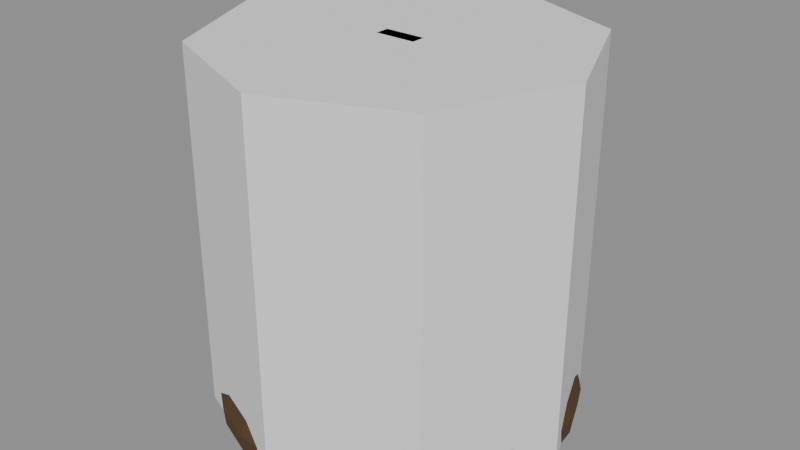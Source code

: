 # Source: Prop_Lab_EchoBell_S15.blend  (saved by Blender 4.3.34; exported with 4.5.12 LTS)
import bpy
from mathutils import Matrix  # noqa: F401  (used for matrix-valued properties, if any)

bpy.ops.wm.read_factory_settings(use_empty=True)
scene = bpy.context.scene
scene.name = 'Scene'

# ---- materials (node trees are filled in below, after node groups)
mat_prop_lab_echobell_s15_m0 = bpy.data.materials.new('Prop_Lab_EchoBell_S15_M0')
mat_prop_lab_echobell_s15_m0.diffuse_color = (0.1113, 0.05819, 0.02537, 1.0)
mat_prop_lab_echobell_s15_m1 = bpy.data.materials.new('Prop_Lab_EchoBell_S15_M1')
mat_prop_lab_echobell_s15_m1.diffuse_color = (0.03847, 0.03847, 0.04455, 1.0)
mat_prop_lab_echobell_s15_m2 = bpy.data.materials.new('Prop_Lab_EchoBell_S15_M2')
mat_prop_lab_echobell_s15_m2.diffuse_color = (0.07593, 0.1975, 0.145, 1.0)

# ---- material node trees
mat_prop_lab_echobell_s15_m0.use_nodes = True; mat_prop_lab_echobell_s15_m0.node_tree.nodes.clear()
_N = mat_prop_lab_echobell_s15_m0.node_tree.nodes; _L = mat_prop_lab_echobell_s15_m0.node_tree.links
n0 = _N.new('ShaderNodeBsdfPrincipled'); n0.name = 'Principled BSDF'; n0.location = (10, 300)
n0.inputs[0].default_value = (0.1113, 0.05819, 0.02537, 1.0)
n0.inputs[1].default_value = 0.35
n0.inputs[2].default_value = 0.85
n1 = _N.new('ShaderNodeOutputMaterial'); n1.name = 'Material Output'; n1.location = (300, 300)
_L.new(n0.outputs[0], n1.inputs[0])
n1.is_active_output = True
mat_prop_lab_echobell_s15_m1.use_nodes = True; mat_prop_lab_echobell_s15_m1.node_tree.nodes.clear()
_N = mat_prop_lab_echobell_s15_m1.node_tree.nodes; _L = mat_prop_lab_echobell_s15_m1.node_tree.links
n0 = _N.new('ShaderNodeBsdfPrincipled'); n0.name = 'Principled BSDF'; n0.location = (10, 300)
n0.inputs[0].default_value = (0.03847, 0.03847, 0.04455, 1.0)
n0.inputs[1].default_value = 0.3
n0.inputs[2].default_value = 0.8
n1 = _N.new('ShaderNodeOutputMaterial'); n1.name = 'Material Output'; n1.location = (300, 300)
_L.new(n0.outputs[0], n1.inputs[0])
n1.is_active_output = True
mat_prop_lab_echobell_s15_m2.use_nodes = True; mat_prop_lab_echobell_s15_m2.node_tree.nodes.clear()
_N = mat_prop_lab_echobell_s15_m2.node_tree.nodes; _L = mat_prop_lab_echobell_s15_m2.node_tree.links
n0 = _N.new('ShaderNodeBsdfPrincipled'); n0.name = 'Principled BSDF'; n0.location = (10, 300)
n0.inputs[0].default_value = (0.07593, 0.1975, 0.145, 1.0)
n0.inputs[1].default_value = 0.1
n0.inputs[2].default_value = 0.9
n1 = _N.new('ShaderNodeOutputMaterial'); n1.name = 'Material Output'; n1.location = (300, 300)
_L.new(n0.outputs[0], n1.inputs[0])
n1.is_active_output = True

# ---- meshes
me_prop_lab_echobell_s15 = bpy.data.meshes.new('Prop_Lab_EchoBell_S15')
me_prop_lab_echobell_s15.from_pydata([(0.02577, 0.0, 0.4124), (0.02489, 0.00667, 0.4124), (0.02232, 0.01288, 0.4124), (0.01822, 0.01822, 0.4124), (0.01288, 0.02232, 0.4124), (0.00667, 0.02489, 0.4124), (1.578e-18, 0.02577, 0.4124), (-0.00667, 0.02489, 0.4124), (-0.01288, 0.02232, 0.4124), (-0.01822, 0.01822, 0.4124), (-0.02232, 0.01288, 0.4124), (-0.02489, 0.00667, 0.4124), (-0.02577, 3.156e-18, 0.4124), (-0.02489, -0.00667, 0.4124), (-0.02232, -0.01288, 0.4124), (-0.01822, -0.01822, 0.4124), (-0.01288, -0.02232, 0.4124), (-0.00667, -0.02489, 0.4124), (-4.734e-18, -0.02577, 0.4124), (0.00667, -0.02489, 0.4124), (0.01288, -0.02232, 0.4124), (0.01822, -0.01822, 0.4124), (0.02232, -0.01288, 0.4124), (0.02489, -0.00667, 0.4124), (0.1237, 0.0, 0.3763), (0.1195, 0.03202, 0.3763), (0.1071, 0.06185, 0.3763), (0.08748, 0.08748, 0.3763), (0.06185, 0.1071, 0.3763), (0.03202, 0.1195, 0.3763), (7.575e-18, 0.1237, 0.3763), (-0.03202, 0.1195, 0.3763), (-0.06185, 0.1071, 0.3763), (-0.08748, 0.08748, 0.3763), (-0.1071, 0.06185, 0.3763), (-0.1195, 0.03202, 0.3763), (-0.1237, 1.515e-17, 0.3763), (-0.1195, -0.03202, 0.3763), (-0.1071, -0.06185, 0.3763), (-0.08748, -0.08748, 0.3763), (-0.06185, -0.1071, 0.3763), (-0.03202, -0.1195, 0.3763), (-2.273e-17, -0.1237, 0.3763), (0.03202, -0.1195, 0.3763), (0.06185, -0.1071, 0.3763), (0.08748, -0.08748, 0.3763), (0.1071, -0.06185, 0.3763), (0.1195, -0.03202, 0.3763), (0.1392, 0.0, 0.2887), (0.1344, 0.03602, 0.2887), (0.1205, 0.06959, 0.2887), (0.09842, 0.09842, 0.2887), (0.06959, 0.1205, 0.2887), (0.03602, 0.1344, 0.2887), (8.522e-18, 0.1392, 0.2887), (-0.03602, 0.1344, 0.2887), (-0.06959, 0.1205, 0.2887), (-0.09842, 0.09842, 0.2887), (-0.1205, 0.06959, 0.2887), (-0.1344, 0.03602, 0.2887), (-0.1392, 1.704e-17, 0.2887), (-0.1344, -0.03602, 0.2887), (-0.1205, -0.06959, 0.2887), (-0.09842, -0.09842, 0.2887), (-0.06959, -0.1205, 0.2887), (-0.03602, -0.1344, 0.2887), (-2.557e-17, -0.1392, 0.2887), (0.03602, -0.1344, 0.2887), (0.06959, -0.1205, 0.2887), (0.09842, -0.09842, 0.2887), (0.1205, -0.06959, 0.2887), (0.1344, -0.03602, 0.2887), (0.1546, 0.0, 0.1856), (0.1494, 0.04002, 0.1856), (0.1339, 0.07732, 0.1856), (0.1093, 0.1093, 0.1856), (0.07732, 0.1339, 0.1856), (0.04002, 0.1494, 0.1856), (9.469e-18, 0.1546, 0.1856), (-0.04002, 0.1494, 0.1856), (-0.07732, 0.1339, 0.1856), (-0.1093, 0.1093, 0.1856), (-0.1339, 0.07732, 0.1856), (-0.1494, 0.04002, 0.1856), (-0.1546, 1.894e-17, 0.1856), (-0.1494, -0.04002, 0.1856), (-0.1339, -0.07732, 0.1856), (-0.1093, -0.1093, 0.1856), (-0.07732, -0.1339, 0.1856), (-0.04002, -0.1494, 0.1856), (-2.841e-17, -0.1546, 0.1856), (0.04002, -0.1494, 0.1856), (0.07732, -0.1339, 0.1856), (0.1093, -0.1093, 0.1856), (0.1339, -0.07732, 0.1856), (0.1494, -0.04002, 0.1856), (0.1804, 0.0, 0.09278), (0.1743, 0.04669, 0.09278), (0.1562, 0.0902, 0.09278), (0.1276, 0.1276, 0.09278), (0.0902, 0.1562, 0.09278), (0.04669, 0.1743, 0.09278), (1.105e-17, 0.1804, 0.09278), (-0.04669, 0.1743, 0.09278), (-0.0902, 0.1562, 0.09278), (-0.1276, 0.1276, 0.09278), (-0.1562, 0.0902, 0.09278), (-0.1743, 0.04669, 0.09278), (-0.1804, 2.209e-17, 0.09278), (-0.1743, -0.04669, 0.09278), (-0.1562, -0.0902, 0.09278), (-0.1276, -0.1276, 0.09278), (-0.0902, -0.1562, 0.09278), (-0.04669, -0.1743, 0.09278), (-3.314e-17, -0.1804, 0.09278), (0.04669, -0.1743, 0.09278), (0.0902, -0.1562, 0.09278), (0.1276, -0.1276, 0.09278), (0.1562, -0.0902, 0.09278), (0.1743, -0.04669, 0.09278), (0.2141, 0.0, 0.01546), (0.2068, 0.05541, 0.01546), (0.1854, 0.1071, 0.01546), (0.1514, 0.1514, 0.01546), (0.1071, 0.1854, 0.01546), (0.05541, 0.2068, 0.01546), (1.311e-17, 0.2141, 0.01546), (-0.05541, 0.2068, 0.01546), (-0.1071, 0.1854, 0.01546), (-0.1514, 0.1514, 0.01546), (-0.1854, 0.1071, 0.01546), (-0.2068, 0.05541, 0.01546), (-0.2141, 2.622e-17, 0.01546), (-0.2068, -0.05541, 0.01546), (-0.1854, -0.1071, 0.01546), (-0.1514, -0.1514, 0.01546), (-0.1071, -0.1854, 0.01546), (-0.05541, -0.2068, 0.01546), (-3.933e-17, -0.2141, 0.01546), (0.05541, -0.2068, 0.01546), (0.1071, -0.1854, 0.01546), (0.1514, -0.1514, 0.01546), (0.1854, -0.1071, 0.01546), (0.2068, -0.05541, 0.01546), (0.2421, 0.0, 0.0), (0.2339, 0.06267, 0.0), (0.2097, 0.1211, 0.0), (0.1712, 0.1712, 0.0), (0.1211, 0.2097, 0.0), (0.06267, 0.2339, 0.0), (1.483e-17, 0.2421, 0.0), (-0.06267, 0.2339, 0.0), (-0.1211, 0.2097, 0.0), (-0.1712, 0.1712, 0.0), (-0.2097, 0.1211, 0.0), (-0.2339, 0.06267, 0.0), (-0.2421, 2.965e-17, 0.0), (-0.2339, -0.06267, 0.0), (-0.2097, -0.1211, 0.0), (-0.1712, -0.1712, 0.0), (-0.1211, -0.2097, 0.0), (-0.06267, -0.2339, 0.0), (-4.448e-17, -0.2421, 0.0), (0.06267, -0.2339, 0.0), (0.1211, -0.2097, 0.0), (0.1712, -0.1712, 0.0), (0.2097, -0.1211, 0.0), (0.2339, -0.06267, 0.0), (0.2447, 0.0, 0.02577), (0.2364, 0.06333, 0.02577), (0.2119, 0.1223, 0.02577), (0.173, 0.173, 0.02577), (0.1223, 0.2119, 0.02577), (0.06333, 0.2364, 0.02577), (1.498e-17, 0.2447, 0.02577), (-0.06333, 0.2364, 0.02577), (-0.1223, 0.2119, 0.02577), (-0.173, 0.173, 0.02577), (-0.2119, 0.1223, 0.02577), (-0.2364, 0.06333, 0.02577), (-0.2447, 2.997e-17, 0.02577), (-0.2364, -0.06333, 0.02577), (-0.2119, -0.1223, 0.02577), (-0.173, -0.173, 0.02577), (-0.1223, -0.2119, 0.02577), (-0.06333, -0.2364, 0.02577), (-4.495e-17, -0.2447, 0.02577), (0.06333, -0.2364, 0.02577), (0.1223, -0.2119, 0.02577), (0.173, -0.173, 0.02577), (0.2119, -0.1223, 0.02577), (0.2364, -0.06333, 0.02577), (0.2113, 0.0, 0.09278), (0.2041, 0.0547, 0.09278), (0.183, 0.1057, 0.09278), (0.1494, 0.1494, 0.09278), (0.1057, 0.183, 0.09278), (0.0547, 0.2041, 0.09278), (1.294e-17, 0.2113, 0.09278), (-0.0547, 0.2041, 0.09278), (-0.1057, 0.183, 0.09278), (-0.1494, 0.1494, 0.09278), (-0.183, 0.1057, 0.09278), (-0.2041, 0.0547, 0.09278), (-0.2113, 2.588e-17, 0.09278), (-0.2041, -0.0547, 0.09278), (-0.183, -0.1057, 0.09278), (-0.1494, -0.1494, 0.09278), (-0.1057, -0.183, 0.09278), (-0.0547, -0.2041, 0.09278), (-3.882e-17, -0.2113, 0.09278), (0.0547, -0.2041, 0.09278), (0.1057, -0.183, 0.09278), (0.1494, -0.1494, 0.09278), (0.183, -0.1057, 0.09278), (0.2041, -0.0547, 0.09278), (0.1856, 0.0, 0.1959), (0.1792, 0.04803, 0.1959), (0.1607, 0.09279, 0.1959), (0.1312, 0.1312, 0.1959), (0.09279, 0.1607, 0.1959), (0.04803, 0.1792, 0.1959), (1.136e-17, 0.1856, 0.1959), (-0.04803, 0.1792, 0.1959), (-0.09279, 0.1607, 0.1959), (-0.1312, 0.1312, 0.1959), (-0.1607, 0.09279, 0.1959), (-0.1792, 0.04803, 0.1959), (-0.1856, 2.273e-17, 0.1959), (-0.1792, -0.04803, 0.1959), (-0.1607, -0.09279, 0.1959), (-0.1312, -0.1312, 0.1959), (-0.09279, -0.1607, 0.1959), (-0.04803, -0.1792, 0.1959), (-3.409e-17, -0.1856, 0.1959), (0.04803, -0.1792, 0.1959), (0.09279, -0.1607, 0.1959), (0.1312, -0.1312, 0.1959), (0.1607, -0.09279, 0.1959), (0.1792, -0.04803, 0.1959), (0.1727, 0.0, 0.299), (0.1668, 0.04469, 0.299), (0.1495, 0.08634, 0.299), (0.1221, 0.1221, 0.299), (0.08634, 0.1495, 0.299), (0.04469, 0.1668, 0.299), (1.057e-17, 0.1727, 0.299), (-0.04469, 0.1668, 0.299), (-0.08634, 0.1495, 0.299), (-0.1221, 0.1221, 0.299), (-0.1495, 0.08634, 0.299), (-0.1668, 0.04469, 0.299), (-0.1727, 2.115e-17, 0.299), (-0.1668, -0.04469, 0.299), (-0.1495, -0.08634, 0.299), (-0.1221, -0.1221, 0.299), (-0.08634, -0.1495, 0.299), (-0.04469, -0.1668, 0.299), (-3.172e-17, -0.1727, 0.299), (0.04469, -0.1668, 0.299), (0.08634, -0.1495, 0.299), (0.1221, -0.1221, 0.299), (0.1495, -0.08634, 0.299), (0.1668, -0.04469, 0.299), (0.1546, 0.0, 0.3814), (0.1494, 0.04002, 0.3814), (0.1339, 0.07732, 0.3814), (0.1093, 0.1093, 0.3814), (0.07732, 0.1339, 0.3814), (0.04002, 0.1494, 0.3814), (9.469e-18, 0.1546, 0.3814), (-0.04002, 0.1494, 0.3814), (-0.07732, 0.1339, 0.3814), (-0.1093, 0.1093, 0.3814), (-0.1339, 0.07732, 0.3814), (-0.1494, 0.04002, 0.3814), (-0.1546, 1.894e-17, 0.3814), (-0.1494, -0.04002, 0.3814), (-0.1339, -0.07732, 0.3814), (-0.1093, -0.1093, 0.3814), (-0.07732, -0.1339, 0.3814), (-0.04002, -0.1494, 0.3814), (-2.841e-17, -0.1546, 0.3814), (0.04002, -0.1494, 0.3814), (0.07732, -0.1339, 0.3814), (0.1093, -0.1093, 0.3814), (0.1339, -0.07732, 0.3814), (0.1494, -0.04002, 0.3814), (0.1031, 0.0, 0.433), (0.09958, 0.02668, 0.433), (0.08928, 0.05155, 0.433), (0.0729, 0.0729, 0.433), (0.05155, 0.08928, 0.433), (0.02668, 0.09958, 0.433), (6.312e-18, 0.1031, 0.433), (-0.02668, 0.09958, 0.433), (-0.05155, 0.08928, 0.433), (-0.0729, 0.0729, 0.433), (-0.08928, 0.05155, 0.433), (-0.09958, 0.02668, 0.433), (-0.1031, 1.262e-17, 0.433), (-0.09958, -0.02668, 0.433), (-0.08928, -0.05155, 0.433), (-0.0729, -0.0729, 0.433), (-0.05155, -0.08928, 0.433), (-0.02668, -0.09958, 0.433), (-1.894e-17, -0.1031, 0.433), (0.02668, -0.09958, 0.433), (0.05155, -0.08928, 0.433), (0.0729, -0.0729, 0.433), (0.08928, -0.05155, 0.433), (0.09958, -0.02668, 0.433), (0.03093, 0.0, 0.4484), (0.02988, 0.008005, 0.4484), (0.02679, 0.01546, 0.4484), (0.02187, 0.02187, 0.4484), (0.01546, 0.02679, 0.4484), (0.008005, 0.02988, 0.4484), (1.894e-18, 0.03093, 0.4484), (-0.008005, 0.02988, 0.4484), (-0.01546, 0.02679, 0.4484), (-0.02187, 0.02187, 0.4484), (-0.02679, 0.01546, 0.4484), (-0.02988, 0.008005, 0.4484), (-0.03093, 3.788e-18, 0.4484), (-0.02988, -0.008005, 0.4484), (-0.02679, -0.01546, 0.4484), (-0.02187, -0.02187, 0.4484), (-0.01546, -0.02679, 0.4484), (-0.008005, -0.02988, 0.4484), (-5.682e-18, -0.03093, 0.4484), (0.008005, -0.02988, 0.4484), (0.01546, -0.02679, 0.4484), (0.02187, -0.02187, 0.4484), (0.02679, -0.01546, 0.4484), (0.02988, -0.008005, 0.4484), (-0.02784, -0.009793, 0.4485), (-0.02784, -0.01288, 0.4515), (-0.03093, -0.009793, 0.4515), (-0.02784, -0.01288, 0.4969), (-0.02784, -0.009793, 0.5), (-0.03093, -0.009793, 0.4969), (-0.02784, 0.009793, 0.4485), (-0.03093, 0.009793, 0.4515), (-0.02784, 0.01288, 0.4515), (-0.02784, 0.009793, 0.5), (-0.02784, 0.01288, 0.4969), (-0.03093, 0.009793, 0.4969), (0.02784, -0.009793, 0.4485), (0.03093, -0.009793, 0.4515), (0.02784, -0.01288, 0.4515), (0.02784, -0.009793, 0.5), (0.02784, -0.01288, 0.4969), (0.03093, -0.009793, 0.4969), (0.02784, 0.009793, 0.4485), (0.02784, 0.01288, 0.4515), (0.03093, 0.009793, 0.4515), (0.02784, 0.009793, 0.5), (0.03093, 0.009793, 0.4969), (0.02784, 0.01288, 0.4969), (0.01546, 0.0, 0.1418), (0.01339, 0.00773, 0.1418), (0.00773, 0.01339, 0.1418), (9.467e-19, 0.01546, 0.1418), (-0.00773, 0.01339, 0.1418), (-0.01339, 0.00773, 0.1418), (-0.01546, 1.893e-18, 0.1418), (-0.01339, -0.00773, 0.1418), (-0.00773, -0.01339, 0.1418), (-2.84e-18, -0.01546, 0.1418), (0.00773, -0.01339, 0.1418), (0.01339, -0.00773, 0.1418), (0.01546, 0.0, 0.3737), (0.01339, 0.00773, 0.3737), (0.00773, 0.01339, 0.3737), (9.467e-19, 0.01546, 0.3737), (-0.00773, 0.01339, 0.3737), (-0.01339, 0.00773, 0.3737), (-0.01546, 1.893e-18, 0.3737), (-0.01339, -0.00773, 0.3737), (-0.00773, -0.01339, 0.3737), (-2.84e-18, -0.01546, 0.3737), (0.00773, -0.01339, 0.3737), (0.01339, -0.00773, 0.3737), (0.01031, 0.0, 0.09794), (0.008929, 0.005155, 0.09794), (0.005155, 0.008929, 0.09794), (6.313e-19, 0.01031, 0.09794), (-0.005155, 0.008929, 0.09794), (-0.008929, 0.005155, 0.09794), (-0.01031, 1.263e-18, 0.09794), (-0.008929, -0.005155, 0.09794), (-0.005155, -0.008929, 0.09794), (-1.894e-18, -0.01031, 0.09794), (0.005155, -0.008929, 0.09794), (0.008929, -0.005155, 0.09794), (0.03608, 0.0, 0.1237), (0.03125, 0.01804, 0.1237), (0.01804, 0.03125, 0.1237), (2.209e-18, 0.03608, 0.1237), (-0.01804, 0.03125, 0.1237), (-0.03125, 0.01804, 0.1237), (-0.03608, 4.419e-18, 0.1237), (-0.03125, -0.01804, 0.1237), (-0.01804, -0.03125, 0.1237), (-6.628e-18, -0.03608, 0.1237), (0.01804, -0.03125, 0.1237), (0.03125, -0.01804, 0.1237), (0.01031, 0.0, 0.1495), (0.008929, 0.005155, 0.1495), (0.005155, 0.008929, 0.1495), (6.313e-19, 0.01031, 0.1495), (-0.005155, 0.008929, 0.1495), (-0.008929, 0.005155, 0.1495), (-0.01031, 1.263e-18, 0.1495), (-0.008929, -0.005155, 0.1495), (-0.005155, -0.008929, 0.1495), (-1.894e-18, -0.01031, 0.1495), (0.005155, -0.008929, 0.1495), (0.008929, -0.005155, 0.1495)], [], [(0, 1, 25, 24), (1, 2, 26, 25), (2, 3, 27, 26), (3, 4, 28, 27), (4, 5, 29, 28), (5, 6, 30, 29), (6, 7, 31, 30), (7, 8, 32, 31), (8, 9, 33, 32), (9, 10, 34, 33), (10, 11, 35, 34), (11, 12, 36, 35), (12, 13, 37, 36), (13, 14, 38, 37), (14, 15, 39, 38), (15, 16, 40, 39), (16, 17, 41, 40), (17, 18, 42, 41), (18, 19, 43, 42), (19, 20, 44, 43), (20, 21, 45, 44), (21, 22, 46, 45), (22, 23, 47, 46), (23, 0, 24, 47), (24, 25, 49, 48), (25, 26, 50, 49), (26, 27, 51, 50), (27, 28, 52, 51), (28, 29, 53, 52), (29, 30, 54, 53), (30, 31, 55, 54), (31, 32, 56, 55), (32, 33, 57, 56), (33, 34, 58, 57), (34, 35, 59, 58), (35, 36, 60, 59), (36, 37, 61, 60), (37, 38, 62, 61), (38, 39, 63, 62), (39, 40, 64, 63), (40, 41, 65, 64), (41, 42, 66, 65), (42, 43, 67, 66), (43, 44, 68, 67), (44, 45, 69, 68), (45, 46, 70, 69), (46, 47, 71, 70), (47, 24, 48, 71), (48, 49, 73, 72), (49, 50, 74, 73), (50, 51, 75, 74), (51, 52, 76, 75), (52, 53, 77, 76), (53, 54, 78, 77), (54, 55, 79, 78), (55, 56, 80, 79), (56, 57, 81, 80), (57, 58, 82, 81), (58, 59, 83, 82), (59, 60, 84, 83), (60, 61, 85, 84), (61, 62, 86, 85), (62, 63, 87, 86), (63, 64, 88, 87), (64, 65, 89, 88), (65, 66, 90, 89), (66, 67, 91, 90), (67, 68, 92, 91), (68, 69, 93, 92), (69, 70, 94, 93), (70, 71, 95, 94), (71, 48, 72, 95), (72, 73, 97, 96), (73, 74, 98, 97), (74, 75, 99, 98), (75, 76, 100, 99), (76, 77, 101, 100), (77, 78, 102, 101), (78, 79, 103, 102), (79, 80, 104, 103), (80, 81, 105, 104), (81, 82, 106, 105), (82, 83, 107, 106), (83, 84, 108, 107), (84, 85, 109, 108), (85, 86, 110, 109), (86, 87, 111, 110), (87, 88, 112, 111), (88, 89, 113, 112), (89, 90, 114, 113), (90, 91, 115, 114), (91, 92, 116, 115), (92, 93, 117, 116), (93, 94, 118, 117), (94, 95, 119, 118), (95, 72, 96, 119), (96, 97, 121, 120), (97, 98, 122, 121), (98, 99, 123, 122), (99, 100, 124, 123), (100, 101, 125, 124), (101, 102, 126, 125), (102, 103, 127, 126), (103, 104, 128, 127), (104, 105, 129, 128), (105, 106, 130, 129), (106, 107, 131, 130), (107, 108, 132, 131), (108, 109, 133, 132), (109, 110, 134, 133), (110, 111, 135, 134), (111, 112, 136, 135), (112, 113, 137, 136), (113, 114, 138, 137), (114, 115, 139, 138), (115, 116, 140, 139), (116, 117, 141, 140), (117, 118, 142, 141), (118, 119, 143, 142), (119, 96, 120, 143), (120, 121, 145, 144), (121, 122, 146, 145), (122, 123, 147, 146), (123, 124, 148, 147), (124, 125, 149, 148), (125, 126, 150, 149), (126, 127, 151, 150), (127, 128, 152, 151), (128, 129, 153, 152), (129, 130, 154, 153), (130, 131, 155, 154), (131, 132, 156, 155), (132, 133, 157, 156), (133, 134, 158, 157), (134, 135, 159, 158), (135, 136, 160, 159), (136, 137, 161, 160), (137, 138, 162, 161), (138, 139, 163, 162), (139, 140, 164, 163), (140, 141, 165, 164), (141, 142, 166, 165), (142, 143, 167, 166), (143, 120, 144, 167), (144, 145, 169, 168), (145, 146, 170, 169), (146, 147, 171, 170), (147, 148, 172, 171), (148, 149, 173, 172), (149, 150, 174, 173), (150, 151, 175, 174), (151, 152, 176, 175), (152, 153, 177, 176), (153, 154, 178, 177), (154, 155, 179, 178), (155, 156, 180, 179), (156, 157, 181, 180), (157, 158, 182, 181), (158, 159, 183, 182), (159, 160, 184, 183), (160, 161, 185, 184), (161, 162, 186, 185), (162, 163, 187, 186), (163, 164, 188, 187), (164, 165, 189, 188), (165, 166, 190, 189), (166, 167, 191, 190), (167, 144, 168, 191), (168, 169, 193, 192), (169, 170, 194, 193), (170, 171, 195, 194), (171, 172, 196, 195), (172, 173, 197, 196), (173, 174, 198, 197), (174, 175, 199, 198), (175, 176, 200, 199), (176, 177, 201, 200), (177, 178, 202, 201), (178, 179, 203, 202), (179, 180, 204, 203), (180, 181, 205, 204), (181, 182, 206, 205), (182, 183, 207, 206), (183, 184, 208, 207), (184, 185, 209, 208), (185, 186, 210, 209), (186, 187, 211, 210), (187, 188, 212, 211), (188, 189, 213, 212), (189, 190, 214, 213), (190, 191, 215, 214), (191, 168, 192, 215), (192, 193, 217, 216), (193, 194, 218, 217), (194, 195, 219, 218), (195, 196, 220, 219), (196, 197, 221, 220), (197, 198, 222, 221), (198, 199, 223, 222), (199, 200, 224, 223), (200, 201, 225, 224), (201, 202, 226, 225), (202, 203, 227, 226), (203, 204, 228, 227), (204, 205, 229, 228), (205, 206, 230, 229), (206, 207, 231, 230), (207, 208, 232, 231), (208, 209, 233, 232), (209, 210, 234, 233), (210, 211, 235, 234), (211, 212, 236, 235), (212, 213, 237, 236), (213, 214, 238, 237), (214, 215, 239, 238), (215, 192, 216, 239), (216, 217, 241, 240), (217, 218, 242, 241), (218, 219, 243, 242), (219, 220, 244, 243), (220, 221, 245, 244), (221, 222, 246, 245), (222, 223, 247, 246), (223, 224, 248, 247), (224, 225, 249, 248), (225, 226, 250, 249), (226, 227, 251, 250), (227, 228, 252, 251), (228, 229, 253, 252), (229, 230, 254, 253), (230, 231, 255, 254), (231, 232, 256, 255), (232, 233, 257, 256), (233, 234, 258, 257), (234, 235, 259, 258), (235, 236, 260, 259), (236, 237, 261, 260), (237, 238, 262, 261), (238, 239, 263, 262), (239, 216, 240, 263), (240, 241, 265, 264), (241, 242, 266, 265), (242, 243, 267, 266), (243, 244, 268, 267), (244, 245, 269, 268), (245, 246, 270, 269), (246, 247, 271, 270), (247, 248, 272, 271), (248, 249, 273, 272), (249, 250, 274, 273), (250, 251, 275, 274), (251, 252, 276, 275), (252, 253, 277, 276), (253, 254, 278, 277), (254, 255, 279, 278), (255, 256, 280, 279), (256, 257, 281, 280), (257, 258, 282, 281), (258, 259, 283, 282), (259, 260, 284, 283), (260, 261, 285, 284), (261, 262, 286, 285), (262, 263, 287, 286), (263, 240, 264, 287), (264, 265, 289, 288), (265, 266, 290, 289), (266, 267, 291, 290), (267, 268, 292, 291), (268, 269, 293, 292), (269, 270, 294, 293), (270, 271, 295, 294), (271, 272, 296, 295), (272, 273, 297, 296), (273, 274, 298, 297), (274, 275, 299, 298), (275, 276, 300, 299), (276, 277, 301, 300), (277, 278, 302, 301), (278, 279, 303, 302), (279, 280, 304, 303), (280, 281, 305, 304), (281, 282, 306, 305), (282, 283, 307, 306), (283, 284, 308, 307), (284, 285, 309, 308), (285, 286, 310, 309), (286, 287, 311, 310), (287, 264, 288, 311), (288, 289, 313, 312), (289, 290, 314, 313), (290, 291, 315, 314), (291, 292, 316, 315), (292, 293, 317, 316), (293, 294, 318, 317), (294, 295, 319, 318), (295, 296, 320, 319), (296, 297, 321, 320), (297, 298, 322, 321), (298, 299, 323, 322), (299, 300, 324, 323), (300, 301, 325, 324), (301, 302, 326, 325), (302, 303, 327, 326), (303, 304, 328, 327), (304, 305, 329, 328), (305, 306, 330, 329), (306, 307, 331, 330), (307, 308, 332, 331), (308, 309, 333, 332), (309, 310, 334, 333), (310, 311, 335, 334), (311, 288, 312, 335), (23, 22, 21, 20, 19, 18, 17, 16, 15, 14, 13, 12, 11, 10, 9, 8, 7, 6, 5, 4, 3, 2, 1, 0), (312, 313, 314, 315, 316, 317, 318, 319, 320, 321, 322, 323, 324, 325, 326, 327, 328, 329, 330, 331, 332, 333, 334, 335), (350, 352, 339, 337), (356, 358, 353, 349), (357, 345, 340, 351), (338, 341, 347, 343), (344, 346, 359, 355), (336, 337, 338), (339, 340, 341), (342, 343, 344), (345, 346, 347), (348, 349, 350), (351, 352, 353), (354, 355, 356), (357, 358, 359), (342, 336, 338, 343), (337, 339, 341, 338), (340, 345, 347, 341), (346, 344, 343, 347), (354, 342, 344, 355), (345, 357, 359, 346), (358, 356, 355, 359), (348, 354, 356, 349), (357, 351, 353, 358), (352, 350, 349, 353), (336, 348, 350, 337), (351, 340, 339, 352), (342, 354, 348, 336), (360, 361, 373, 372), (361, 362, 374, 373), (362, 363, 375, 374), (363, 364, 376, 375), (364, 365, 377, 376), (365, 366, 378, 377), (366, 367, 379, 378), (367, 368, 380, 379), (368, 369, 381, 380), (369, 370, 382, 381), (370, 371, 383, 382), (371, 360, 372, 383), (371, 370, 369, 368, 367, 366, 365, 364, 363, 362, 361, 360), (372, 373, 374, 375, 376, 377, 378, 379, 380, 381, 382, 383), (384, 385, 397, 396), (385, 386, 398, 397), (386, 387, 399, 398), (387, 388, 400, 399), (388, 389, 401, 400), (389, 390, 402, 401), (390, 391, 403, 402), (391, 392, 404, 403), (392, 393, 405, 404), (393, 394, 406, 405), (394, 395, 407, 406), (395, 384, 396, 407), (396, 397, 409, 408), (397, 398, 410, 409), (398, 399, 411, 410), (399, 400, 412, 411), (400, 401, 413, 412), (401, 402, 414, 413), (402, 403, 415, 414), (403, 404, 416, 415), (404, 405, 417, 416), (405, 406, 418, 417), (406, 407, 419, 418), (407, 396, 408, 419), (395, 394, 393, 392, 391, 390, 389, 388, 387, 386, 385, 384), (408, 409, 410, 411, 412, 413, 414, 415, 416, 417, 418, 419)])
me_prop_lab_echobell_s15.polygons.foreach_set('material_index', [0, 0, 0, 0, 0, 0, 0, 0, 0, 0, 0, 0, 0, 0, 0, 0, 0, 0, 0, 0, 0, 0, 0, 0, 0, 0, 0, 0, 0, 0, 0, 0, 0, 0, 0, 0, 0, 0, 0, 0, 0, 0, 0, 0, 0, 0, 0, 0, 0, 0, 0, 0, 0, 0, 0, 0, 0, 0, 0, 0, 0, 0, 0, 0, 0, 0, 0, 0, 0, 0, 0, 0, 0, 0, 0, 0, 0, 0, 0, 0, 0, 0, 0, 0, 0, 0, 0, 0, 0, 0, 0, 0, 0, 0, 0, 0, 0, 0, 0, 0, 0, 0, 0, 0, 0, 0, 0, 0, 0, 0, 0, 0, 0, 0, 0, 0, 0, 0, 0, 0, 0, 0, 0, 0, 0, 0, 0, 0, 0, 0, 0, 0, 0, 0, 0, 0, 0, 0, 0, 0, 0, 0, 0, 0, 0, 0, 0, 0, 0, 0, 0, 0, 0, 0, 0, 0, 0, 0, 0, 0, 0, 0, 0, 0, 0, 0, 0, 0, 0, 0, 0, 0, 0, 0, 0, 0, 0, 0, 0, 0, 0, 0, 0, 0, 0, 0, 0, 0, 0, 0, 0, 0, 0, 0, 0, 0, 0, 0, 0, 0, 0, 0, 0, 0, 0, 0, 0, 0, 0, 0, 0, 0, 0, 0, 0, 0, 0, 0, 0, 0, 0, 0, 0, 0, 0, 0, 0, 0, 0, 0, 0, 0, 0, 0, 0, 0, 0, 0, 0, 0, 0, 0, 0, 0, 0, 0, 0, 0, 0, 0, 0, 0, 0, 0, 0, 0, 0, 0, 0, 0, 0, 0, 0, 0, 0, 0, 0, 0, 0, 0, 0, 0, 0, 0, 0, 0, 0, 0, 0, 0, 0, 0, 0, 0, 0, 0, 0, 0, 0, 0, 0, 0, 0, 0, 0, 0, 0, 0, 0, 0, 0, 0, 0, 0, 0, 0, 0, 0, 0, 0, 0, 0, 0, 0, 2, 2, 2, 2, 2, 2, 2, 2, 2, 2, 2, 2, 2, 2, 2, 2, 2, 2, 2, 2, 2, 2, 2, 2, 2, 2, 1, 1, 1, 1, 1, 1, 1, 1, 1, 1, 1, 1, 1, 1, 1, 1, 1, 1, 1, 1, 1, 1, 1, 1, 1, 1, 1, 1, 1, 1, 1, 1, 1, 1, 1, 1, 1, 1, 1, 1])
me_prop_lab_echobell_s15.materials.append(mat_prop_lab_echobell_s15_m0)
me_prop_lab_echobell_s15.materials.append(mat_prop_lab_echobell_s15_m1)
me_prop_lab_echobell_s15.materials.append(mat_prop_lab_echobell_s15_m2)
me_prop_lab_echobell_s15.update()
me_ucx_prop_lab_echobell_s15_00 = bpy.data.meshes.new('UCX_Prop_Lab_EchoBell_S15_00')
me_ucx_prop_lab_echobell_s15_00.from_pydata([(0.2526, 0.0, 0.0), (0.1786, 0.1786, 0.0), (1.547e-17, 0.2526, 0.0), (-0.1786, 0.1786, 0.0), (-0.2526, 3.093e-17, 0.0), (-0.1786, -0.1786, 0.0), (-4.64e-17, -0.2526, 0.0), (0.1786, -0.1786, 0.0), (0.2526, 0.0, 0.5), (0.1786, 0.1786, 0.5), (1.547e-17, 0.2526, 0.5), (-0.1786, 0.1786, 0.5), (-0.2526, 3.093e-17, 0.5), (-0.1786, -0.1786, 0.5), (-4.64e-17, -0.2526, 0.5), (0.1786, -0.1786, 0.5)], [], [(0, 1, 9, 8), (1, 2, 10, 9), (2, 3, 11, 10), (3, 4, 12, 11), (4, 5, 13, 12), (5, 6, 14, 13), (6, 7, 15, 14), (7, 0, 8, 15), (7, 6, 5, 4, 3, 2, 1, 0), (8, 9, 10, 11, 12, 13, 14, 15)])
me_ucx_prop_lab_echobell_s15_00.update()

# ---- objects
ob_prop_lab_echobell_s15 = bpy.data.objects.new('Prop_Lab_EchoBell_S15', me_prop_lab_echobell_s15)
ob_socket_bell = bpy.data.objects.new('SOCKET_Bell', None)
ob_socket_strike = bpy.data.objects.new('SOCKET_Strike', None)
ob_socket_sound = bpy.data.objects.new('SOCKET_Sound', None)
ob_ucx_prop_lab_echobell_s15_00 = bpy.data.objects.new('UCX_Prop_Lab_EchoBell_S15_00', me_ucx_prop_lab_echobell_s15_00)

# ---- transforms, parenting, visibility, modifiers, constraints
ob_prop_lab_echobell_s15.location = (0.0, 0.0, 0.0)
ob_socket_bell.parent = ob_prop_lab_echobell_s15
ob_socket_bell.location = (0.0, 0.0, 0.5)
ob_socket_bell.empty_display_type = 'ARROWS'
ob_socket_bell.empty_display_size = 0.03
ob_socket_strike.parent = ob_prop_lab_echobell_s15
ob_socket_strike.location = (0.0, -0.2448, 0.05155)
ob_socket_strike.empty_display_type = 'ARROWS'
ob_socket_strike.empty_display_size = 0.03
ob_socket_sound.parent = ob_prop_lab_echobell_s15
ob_socket_sound.location = (0.0, 0.0, 0.232)
ob_socket_sound.empty_display_type = 'ARROWS'
ob_socket_sound.empty_display_size = 0.03
ob_ucx_prop_lab_echobell_s15_00.parent = ob_prop_lab_echobell_s15
ob_ucx_prop_lab_echobell_s15_00.location = (0.0, 0.0, 0.0)
ob_ucx_prop_lab_echobell_s15_00.display_type = 'WIRE'

# ---- collection membership
scene.collection.objects.link(ob_prop_lab_echobell_s15)
scene.collection.objects.link(ob_socket_bell)
scene.collection.objects.link(ob_socket_strike)
scene.collection.objects.link(ob_socket_sound)
scene.collection.objects.link(ob_ucx_prop_lab_echobell_s15_00)

# ---- scene / render settings (as saved in the file)
scene.frame_start = 1; scene.frame_end = 250; scene.frame_set(1)
scene.render.engine = 'BLENDER_EEVEE_NEXT'
bpy.context.view_layer.update()

# ---- added for rendering (the .blend has no active camera and no usable light): camera, sun + grey world if the file has none
cam_auto = bpy.data.cameras.new('AutoCamera')
cam_auto.lens = 50.0
cam_auto.sensor_width = 36.0
cam_auto.clip_end = 1000.0
ob_auto_camera = bpy.data.objects.new('AutoCamera', cam_auto)
scene.collection.objects.link(ob_auto_camera)
ob_auto_camera.location = (0.806836, -0.968203, 0.895471)
ob_auto_camera.rotation_euler = (1.09748, -7.21219e-08, 0.694738)
scene.camera = ob_auto_camera
light_auto_sun = bpy.data.lights.new('AutoSun', 'SUN')
light_auto_sun.energy = 3.0
light_auto_sun.angle = 0.0523599
ob_auto_sun = bpy.data.objects.new('AutoSun', light_auto_sun)
scene.collection.objects.link(ob_auto_sun)
ob_auto_sun.rotation_euler = (0.872665, 0.174533, 0.523599)
if scene.world is None:
    world_auto = bpy.data.worlds.new('AutoWorld')
    world_auto.color = (0.3, 0.3, 0.3)
    scene.world = world_auto
bpy.context.view_layer.update()
